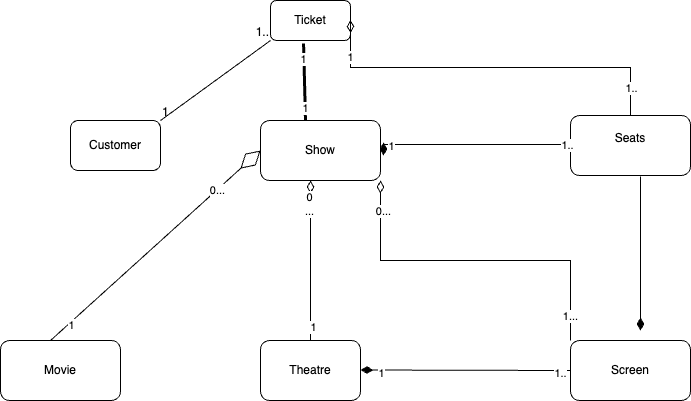

The diagram above was exported from draw.io. Its source (the exported page's mxGraphModel, read from the mxfile embedded in the PNG):
<mxGraphModel dx="1434" dy="832" grid="1" gridSize="10" guides="1" tooltips="1" connect="1" arrows="1" fold="1" page="1" pageScale="1" pageWidth="850" pageHeight="1100" math="0" shadow="0" extFonts="Permanent Marker^https://fonts.googleapis.com/css?family=Permanent+Marker">
  <root>
    <mxCell id="0" />
    <mxCell id="1" parent="0" />
    <mxCell id="jhvlQ96yDlXaCXTSWz6G-1" value="Customer&lt;br&gt;" style="rounded=1;whiteSpace=wrap;html=1;" vertex="1" parent="1">
      <mxGeometry x="130" y="380" width="90" height="50" as="geometry" />
    </mxCell>
    <mxCell id="jhvlQ96yDlXaCXTSWz6G-2" value="Ticket" style="rounded=1;whiteSpace=wrap;html=1;" vertex="1" parent="1">
      <mxGeometry x="330" y="260" width="80" height="40" as="geometry" />
    </mxCell>
    <mxCell id="jhvlQ96yDlXaCXTSWz6G-3" value="" style="endArrow=none;html=1;rounded=0;exitX=1;exitY=0;exitDx=0;exitDy=0;entryX=0;entryY=1;entryDx=0;entryDy=0;" edge="1" parent="1" source="jhvlQ96yDlXaCXTSWz6G-1" target="jhvlQ96yDlXaCXTSWz6G-2">
      <mxGeometry relative="1" as="geometry">
        <mxPoint x="230" y="340" as="sourcePoint" />
        <mxPoint x="390" y="340" as="targetPoint" />
      </mxGeometry>
    </mxCell>
    <mxCell id="jhvlQ96yDlXaCXTSWz6G-4" value="1" style="resizable=0;html=1;whiteSpace=wrap;align=left;verticalAlign=bottom;" connectable="0" vertex="1" parent="jhvlQ96yDlXaCXTSWz6G-3">
      <mxGeometry x="-1" relative="1" as="geometry" />
    </mxCell>
    <mxCell id="jhvlQ96yDlXaCXTSWz6G-5" value="1.." style="resizable=0;html=1;whiteSpace=wrap;align=right;verticalAlign=bottom;" connectable="0" vertex="1" parent="jhvlQ96yDlXaCXTSWz6G-3">
      <mxGeometry x="1" relative="1" as="geometry" />
    </mxCell>
    <mxCell id="jhvlQ96yDlXaCXTSWz6G-6" value="Theatre" style="rounded=1;whiteSpace=wrap;html=1;" vertex="1" parent="1">
      <mxGeometry x="320" y="600" width="100" height="60" as="geometry" />
    </mxCell>
    <mxCell id="jhvlQ96yDlXaCXTSWz6G-10" value="Screen&lt;br&gt;" style="rounded=1;whiteSpace=wrap;html=1;" vertex="1" parent="1">
      <mxGeometry x="630" y="600" width="120" height="60" as="geometry" />
    </mxCell>
    <mxCell id="jhvlQ96yDlXaCXTSWz6G-11" value="" style="html=1;startArrow=diamondThin;startFill=1;edgeStyle=elbowEdgeStyle;elbow=vertical;startSize=10;endArrow=none;endFill=0;rounded=0;entryX=0;entryY=0.5;entryDx=0;entryDy=0;" edge="1" parent="1" target="jhvlQ96yDlXaCXTSWz6G-10">
      <mxGeometry width="160" relative="1" as="geometry">
        <mxPoint x="420" y="629.5" as="sourcePoint" />
        <mxPoint x="580" y="629.5" as="targetPoint" />
      </mxGeometry>
    </mxCell>
    <mxCell id="jhvlQ96yDlXaCXTSWz6G-22" value="1" style="edgeLabel;html=1;align=center;verticalAlign=middle;resizable=0;points=[];" vertex="1" connectable="0" parent="jhvlQ96yDlXaCXTSWz6G-11">
      <mxGeometry x="-0.8052" y="-2" relative="1" as="geometry">
        <mxPoint as="offset" />
      </mxGeometry>
    </mxCell>
    <mxCell id="jhvlQ96yDlXaCXTSWz6G-23" value="1..&lt;br&gt;" style="edgeLabel;html=1;align=center;verticalAlign=middle;resizable=0;points=[];" vertex="1" connectable="0" parent="jhvlQ96yDlXaCXTSWz6G-11">
      <mxGeometry x="0.8955" y="-2" relative="1" as="geometry">
        <mxPoint as="offset" />
      </mxGeometry>
    </mxCell>
    <mxCell id="jhvlQ96yDlXaCXTSWz6G-12" value="Seats&lt;br&gt;&lt;br&gt;" style="rounded=1;whiteSpace=wrap;html=1;" vertex="1" parent="1">
      <mxGeometry x="630" y="375" width="120" height="60" as="geometry" />
    </mxCell>
    <mxCell id="jhvlQ96yDlXaCXTSWz6G-13" value="" style="html=1;startArrow=diamondThin;startFill=1;edgeStyle=elbowEdgeStyle;elbow=vertical;startSize=10;endArrow=none;endFill=0;rounded=0;entryX=0.583;entryY=1.017;entryDx=0;entryDy=0;entryPerimeter=0;" edge="1" parent="1" target="jhvlQ96yDlXaCXTSWz6G-12">
      <mxGeometry width="160" relative="1" as="geometry">
        <mxPoint x="700" y="590" as="sourcePoint" />
        <mxPoint x="800" y="520" as="targetPoint" />
      </mxGeometry>
    </mxCell>
    <mxCell id="jhvlQ96yDlXaCXTSWz6G-14" value="Show" style="rounded=1;whiteSpace=wrap;html=1;" vertex="1" parent="1">
      <mxGeometry x="320" y="380" width="120" height="60" as="geometry" />
    </mxCell>
    <mxCell id="jhvlQ96yDlXaCXTSWz6G-15" value="" style="html=1;startArrow=diamondThin;startFill=1;edgeStyle=elbowEdgeStyle;elbow=vertical;startSize=10;endArrow=none;endFill=0;rounded=0;entryX=0;entryY=0.5;entryDx=0;entryDy=0;exitX=1.025;exitY=0.367;exitDx=0;exitDy=0;exitPerimeter=0;" edge="1" parent="1" source="jhvlQ96yDlXaCXTSWz6G-14" target="jhvlQ96yDlXaCXTSWz6G-12">
      <mxGeometry width="160" relative="1" as="geometry">
        <mxPoint x="450" y="400" as="sourcePoint" />
        <mxPoint x="610" y="400" as="targetPoint" />
        <Array as="points" />
      </mxGeometry>
    </mxCell>
    <mxCell id="jhvlQ96yDlXaCXTSWz6G-18" value="1" style="edgeLabel;html=1;align=center;verticalAlign=middle;resizable=0;points=[];" vertex="1" connectable="0" parent="jhvlQ96yDlXaCXTSWz6G-15">
      <mxGeometry x="-0.9002" y="-1" relative="1" as="geometry">
        <mxPoint as="offset" />
      </mxGeometry>
    </mxCell>
    <mxCell id="jhvlQ96yDlXaCXTSWz6G-19" value="1..&lt;br&gt;" style="edgeLabel;html=1;align=center;verticalAlign=middle;resizable=0;points=[];" vertex="1" connectable="0" parent="jhvlQ96yDlXaCXTSWz6G-15">
      <mxGeometry x="0.95" relative="1" as="geometry">
        <mxPoint as="offset" />
      </mxGeometry>
    </mxCell>
    <mxCell id="jhvlQ96yDlXaCXTSWz6G-16" value="" style="html=1;startArrow=diamondThin;startFill=0;edgeStyle=elbowEdgeStyle;elbow=vertical;startSize=10;endArrow=none;endFill=0;rounded=0;entryX=0.5;entryY=0;entryDx=0;entryDy=0;exitX=0.417;exitY=1;exitDx=0;exitDy=0;exitPerimeter=0;" edge="1" parent="1" source="jhvlQ96yDlXaCXTSWz6G-14" target="jhvlQ96yDlXaCXTSWz6G-6">
      <mxGeometry width="160" relative="1" as="geometry">
        <mxPoint x="300" y="510" as="sourcePoint" />
        <mxPoint x="460" y="510" as="targetPoint" />
      </mxGeometry>
    </mxCell>
    <mxCell id="jhvlQ96yDlXaCXTSWz6G-24" value="1" style="edgeLabel;html=1;align=center;verticalAlign=middle;resizable=0;points=[];" vertex="1" connectable="0" parent="jhvlQ96yDlXaCXTSWz6G-16">
      <mxGeometry x="0.8375" y="2" relative="1" as="geometry">
        <mxPoint as="offset" />
      </mxGeometry>
    </mxCell>
    <mxCell id="jhvlQ96yDlXaCXTSWz6G-25" value="0&lt;br&gt;..." style="edgeLabel;html=1;align=center;verticalAlign=middle;resizable=0;points=[];" vertex="1" connectable="0" parent="jhvlQ96yDlXaCXTSWz6G-16">
      <mxGeometry x="-0.7126" y="-2" relative="1" as="geometry">
        <mxPoint as="offset" />
      </mxGeometry>
    </mxCell>
    <mxCell id="jhvlQ96yDlXaCXTSWz6G-17" value="" style="html=1;startArrow=diamondThin;startFill=0;edgeStyle=elbowEdgeStyle;elbow=vertical;startSize=10;endArrow=none;endFill=0;rounded=0;entryX=0;entryY=0;entryDx=0;entryDy=0;exitX=1;exitY=1;exitDx=0;exitDy=0;" edge="1" parent="1" source="jhvlQ96yDlXaCXTSWz6G-14" target="jhvlQ96yDlXaCXTSWz6G-10">
      <mxGeometry width="160" relative="1" as="geometry">
        <mxPoint x="490" y="520" as="sourcePoint" />
        <mxPoint x="650" y="520" as="targetPoint" />
      </mxGeometry>
    </mxCell>
    <mxCell id="jhvlQ96yDlXaCXTSWz6G-20" value="0..." style="edgeLabel;html=1;align=center;verticalAlign=middle;resizable=0;points=[];" vertex="1" connectable="0" parent="jhvlQ96yDlXaCXTSWz6G-17">
      <mxGeometry x="-0.8286" y="2" relative="1" as="geometry">
        <mxPoint as="offset" />
      </mxGeometry>
    </mxCell>
    <mxCell id="jhvlQ96yDlXaCXTSWz6G-21" value="1..." style="edgeLabel;html=1;align=center;verticalAlign=middle;resizable=0;points=[];" vertex="1" connectable="0" parent="jhvlQ96yDlXaCXTSWz6G-17">
      <mxGeometry x="0.8571" y="-1" relative="1" as="geometry">
        <mxPoint as="offset" />
      </mxGeometry>
    </mxCell>
    <mxCell id="jhvlQ96yDlXaCXTSWz6G-26" value="" style="endArrow=none;startArrow=none;endFill=0;startFill=0;endSize=8;html=1;verticalAlign=bottom;labelBackgroundColor=none;strokeWidth=3;rounded=0;exitX=0.413;exitY=1.075;exitDx=0;exitDy=0;exitPerimeter=0;entryX=0.375;entryY=0;entryDx=0;entryDy=0;entryPerimeter=0;" edge="1" parent="1" source="jhvlQ96yDlXaCXTSWz6G-2" target="jhvlQ96yDlXaCXTSWz6G-14">
      <mxGeometry width="160" relative="1" as="geometry">
        <mxPoint x="350" y="320" as="sourcePoint" />
        <mxPoint x="510" y="320" as="targetPoint" />
      </mxGeometry>
    </mxCell>
    <mxCell id="jhvlQ96yDlXaCXTSWz6G-27" value="1" style="edgeLabel;html=1;align=center;verticalAlign=middle;resizable=0;points=[];" vertex="1" connectable="0" parent="jhvlQ96yDlXaCXTSWz6G-26">
      <mxGeometry x="-0.6113" y="-1" relative="1" as="geometry">
        <mxPoint as="offset" />
      </mxGeometry>
    </mxCell>
    <mxCell id="jhvlQ96yDlXaCXTSWz6G-28" value="1" style="edgeLabel;html=1;align=center;verticalAlign=middle;resizable=0;points=[];" vertex="1" connectable="0" parent="jhvlQ96yDlXaCXTSWz6G-26">
      <mxGeometry x="0.6885" relative="1" as="geometry">
        <mxPoint as="offset" />
      </mxGeometry>
    </mxCell>
    <mxCell id="jhvlQ96yDlXaCXTSWz6G-29" value="" style="html=1;startArrow=diamondThin;startFill=0;edgeStyle=elbowEdgeStyle;elbow=vertical;startSize=10;endArrow=none;endFill=0;rounded=0;entryX=0.5;entryY=0;entryDx=0;entryDy=0;" edge="1" parent="1" target="jhvlQ96yDlXaCXTSWz6G-12">
      <mxGeometry width="160" relative="1" as="geometry">
        <mxPoint x="410" y="279.5" as="sourcePoint" />
        <mxPoint x="570" y="279.5" as="targetPoint" />
      </mxGeometry>
    </mxCell>
    <mxCell id="jhvlQ96yDlXaCXTSWz6G-30" value="1" style="edgeLabel;html=1;align=center;verticalAlign=middle;resizable=0;points=[];" vertex="1" connectable="0" parent="jhvlQ96yDlXaCXTSWz6G-29">
      <mxGeometry x="-0.8056" y="-1" relative="1" as="geometry">
        <mxPoint y="1" as="offset" />
      </mxGeometry>
    </mxCell>
    <mxCell id="jhvlQ96yDlXaCXTSWz6G-31" value="1.." style="edgeLabel;html=1;align=center;verticalAlign=middle;resizable=0;points=[];" vertex="1" connectable="0" parent="jhvlQ96yDlXaCXTSWz6G-29">
      <mxGeometry x="0.8509" relative="1" as="geometry">
        <mxPoint as="offset" />
      </mxGeometry>
    </mxCell>
    <mxCell id="jhvlQ96yDlXaCXTSWz6G-32" value="Movie" style="rounded=1;whiteSpace=wrap;html=1;" vertex="1" parent="1">
      <mxGeometry x="60" y="600" width="120" height="60" as="geometry" />
    </mxCell>
    <mxCell id="jhvlQ96yDlXaCXTSWz6G-33" value="" style="endArrow=diamondThin;endFill=0;endSize=24;html=1;rounded=0;entryX=0;entryY=0.5;entryDx=0;entryDy=0;" edge="1" parent="1" target="jhvlQ96yDlXaCXTSWz6G-14">
      <mxGeometry width="160" relative="1" as="geometry">
        <mxPoint x="110" y="600" as="sourcePoint" />
        <mxPoint x="270" y="600" as="targetPoint" />
      </mxGeometry>
    </mxCell>
    <mxCell id="jhvlQ96yDlXaCXTSWz6G-34" value="0..." style="edgeLabel;html=1;align=center;verticalAlign=middle;resizable=0;points=[];" vertex="1" connectable="0" parent="jhvlQ96yDlXaCXTSWz6G-33">
      <mxGeometry x="0.59" relative="1" as="geometry">
        <mxPoint as="offset" />
      </mxGeometry>
    </mxCell>
    <mxCell id="jhvlQ96yDlXaCXTSWz6G-35" value="1" style="edgeLabel;html=1;align=center;verticalAlign=middle;resizable=0;points=[];" vertex="1" connectable="0" parent="jhvlQ96yDlXaCXTSWz6G-33">
      <mxGeometry x="-0.8142" y="-2" relative="1" as="geometry">
        <mxPoint as="offset" />
      </mxGeometry>
    </mxCell>
  </root>
</mxGraphModel>